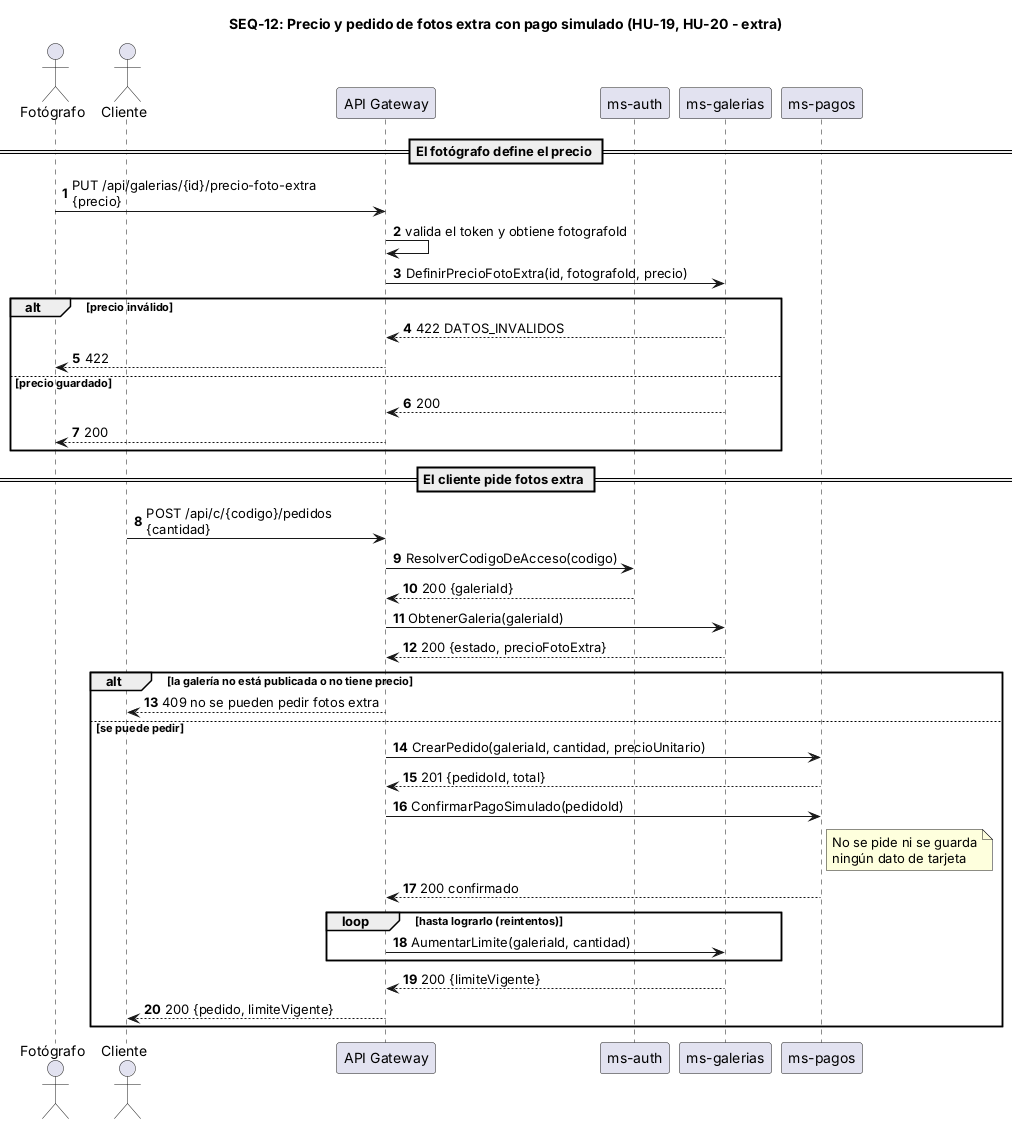

The diagram above was rendered by PlantUML. Its source (embedded in the PNG):
@startuml SEQ-12
title SEQ-12: Precio y pedido de fotos extra con pago simulado (HU-19, HU-20 - extra)
skinparam shadowing false
skinparam responseMessageBelowArrow true
autonumber

actor "Fotógrafo" as F
actor "Cliente" as C
participant "API Gateway" as GW
participant "ms-auth" as AUTH
participant "ms-galerias" as GAL
participant "ms-pagos" as PAG

== El fotógrafo define el precio ==
F -> GW : PUT /api/galerias/{id}/precio-foto-extra\n{precio}
GW -> GW : valida el token y obtiene fotografoId
GW -> GAL : DefinirPrecioFotoExtra(id, fotografoId, precio)
alt precio inválido
  GAL --> GW : 422 DATOS_INVALIDOS
  GW --> F : 422
else precio guardado
  GAL --> GW : 200
  GW --> F : 200
end

== El cliente pide fotos extra ==
C -> GW : POST /api/c/{codigo}/pedidos\n{cantidad}
GW -> AUTH : ResolverCodigoDeAcceso(codigo)
AUTH --> GW : 200 {galeriaId}
GW -> GAL : ObtenerGaleria(galeriaId)
GAL --> GW : 200 {estado, precioFotoExtra}
alt la galería no está publicada o no tiene precio
  GW --> C : 409 no se pueden pedir fotos extra
else se puede pedir
  GW -> PAG : CrearPedido(galeriaId, cantidad, precioUnitario)
  PAG --> GW : 201 {pedidoId, total}
  GW -> PAG : ConfirmarPagoSimulado(pedidoId)
  note right of PAG : No se pide ni se guarda\nningún dato de tarjeta
  PAG --> GW : 200 confirmado
  loop hasta lograrlo (reintentos)
    GW -> GAL : AumentarLimite(galeriaId, cantidad)
  end
  GAL --> GW : 200 {limiteVigente}
  GW --> C : 200 {pedido, limiteVigente}
end
@enduml